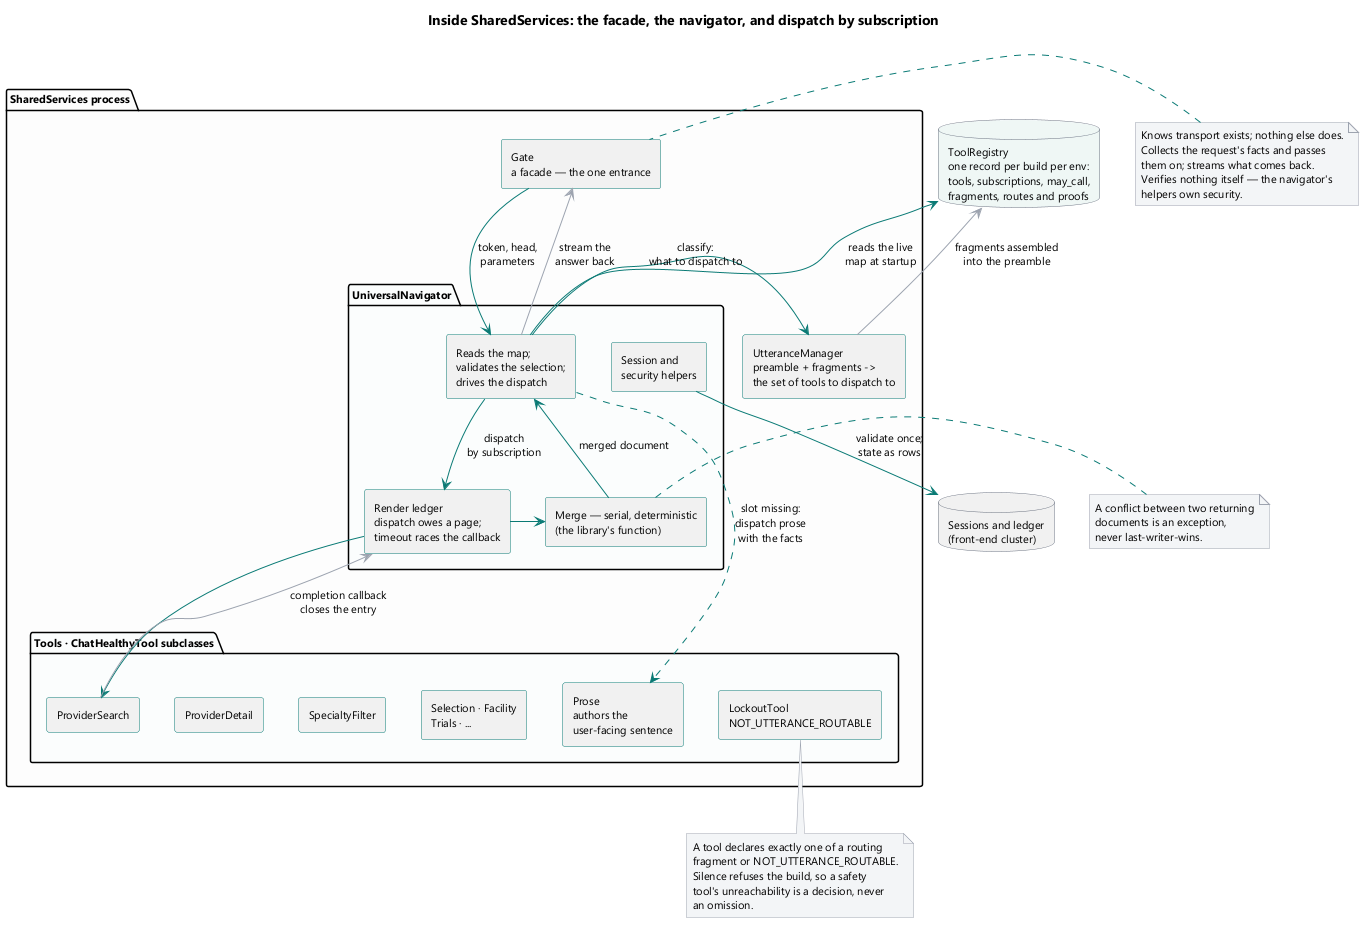

The diagram above was rendered by PlantUML. Its source (embedded in the PNG):
@startuml
title Inside SharedServices: the facade, the navigator, and dispatch by subscription

skinparam componentStyle rectangle
skinparam shadowing false
skinparam defaultFontName Segoe UI
skinparam defaultFontSize 11
skinparam ArrowColor #0b7a75
skinparam ComponentBorderColor #0b7a75
skinparam DatabaseBorderColor #6b7280
skinparam NoteBackgroundColor #f3f4f6
skinparam NoteBorderColor #9ca3af

package "SharedServices process" #fdfdfd {

  [Gate\na facade — the one entrance] as GATE

  package "UniversalNavigator" #fbfdfd {
    [Reads the map;\nvalidates the selection;\ndrives the dispatch] as ROUTE
    [Render ledger\ndispatch owes a page;\ntimeout races the callback] as LEDGER
    [Merge — serial, deterministic\n(the library's function)] as MERGE
    [Session and\nsecurity helpers] as SEC
  }

  [UtteranceManager\npreamble + fragments ->\nthe set of tools to dispatch to] as UM

  package "Tools · ChatHealthyTool subclasses" #fbfdfd {
    [ProviderSearch] as T1
    [ProviderDetail] as T2
    [SpecialtyFilter] as T3
    [Selection · Facility\nTrials · ...] as T4
    [Prose\nauthors the\nuser-facing sentence] as TP
    [LockoutTool\nNOT_UTTERANCE_ROUTABLE] as TL
  }
}

database "ToolRegistry\none record per build per env:\ntools, subscriptions, may_call,\nfragments, routes and proofs" as REG #eef6f5
database "Sessions and ledger\n(front-end cluster)" as SESS

GATE -down-> ROUTE : token, head,\nparameters
ROUTE -[#9ca3af]up-> GATE : stream the\nanswer back
ROUTE -right-> UM : classify:\nwhat to dispatch to

REG <-- ROUTE : reads the live\nmap at startup
REG <-[#9ca3af]- UM : fragments assembled\ninto the preamble

ROUTE -down-> LEDGER : dispatch\nby subscription
LEDGER -right-> MERGE
MERGE -up-> ROUTE : merged document
SEC -down-> SESS : validate once;\nstate as rows

LEDGER -down-> T1
T1 -[#9ca3af]up-> LEDGER : completion callback\ncloses the entry
ROUTE .down.> TP : slot missing:\ndispatch prose\nwith the facts

T1 -[hidden]right- T2
T2 -[hidden]right- T3
T3 -[hidden]right- T4
T4 -[hidden]right- TP
TP -[hidden]right- TL

note left of GATE
  Knows transport exists; nothing else does.
  Collects the request's facts and passes
  them on; streams what comes back.
  Verifies nothing itself — the navigator's
  helpers own security.
end note

note bottom of TL
  A tool declares exactly one of a routing
  fragment or NOT_UTTERANCE_ROUTABLE.
  Silence refuses the build, so a safety
  tool's unreachability is a decision, never
  an omission.
end note

note right of MERGE
  A conflict between two returning
  documents is an exception,
  never last-writer-wins.
end note
@enduml